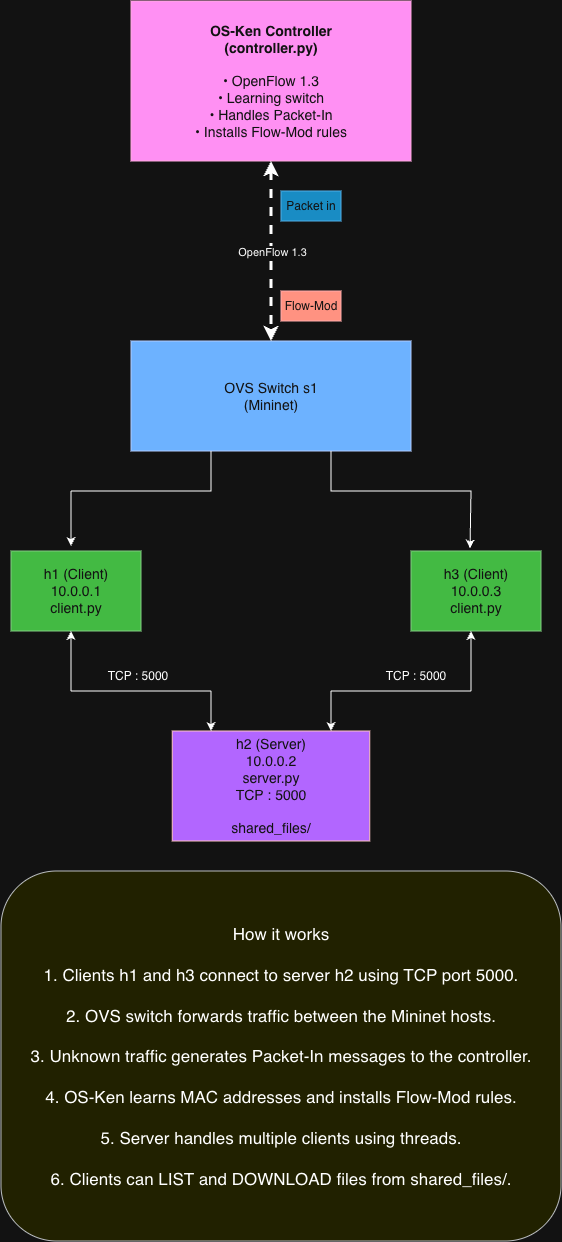

The diagram above was exported from draw.io. Its source (the exported page's mxGraphModel, read from the mxfile embedded in the PNG):
<mxGraphModel dx="1988" dy="2098" grid="1" gridSize="10" guides="1" tooltips="1" connect="1" arrows="1" fold="1" page="1" pageScale="1" pageWidth="1100" pageHeight="850" math="0" shadow="0">
  <root>
    <mxCell id="0" />
    <mxCell id="1" parent="0" />
    <mxCell id="nC6XM4XM5TMfjJDZNpjs-1" parent="1" style="rounded=0;whiteSpace=wrap;html=1;fillColor=#d80073;fontColor=#ffffff;strokeColor=#A50040;" value="&lt;div&gt;&lt;b&gt;&lt;font style=&quot;font-size: 14px;&quot;&gt;OS-Ken Controller&lt;/font&gt;&lt;/b&gt;&lt;/div&gt;&lt;div&gt;&lt;b&gt;&lt;font style=&quot;font-size: 14px;&quot;&gt;(controller.py)&lt;/font&gt;&lt;/b&gt;&lt;/div&gt;&lt;div&gt;&lt;font style=&quot;font-size: 14px;&quot;&gt;&lt;br&gt;&lt;/font&gt;&lt;/div&gt;&lt;div&gt;&lt;font style=&quot;font-size: 14px;&quot;&gt;• OpenFlow 1.3&lt;/font&gt;&lt;/div&gt;&lt;div&gt;&lt;font style=&quot;font-size: 14px;&quot;&gt;• Learning switch&lt;/font&gt;&lt;/div&gt;&lt;div&gt;&lt;font style=&quot;font-size: 14px;&quot;&gt;• Handles Packet-In&lt;/font&gt;&lt;/div&gt;&lt;div&gt;&lt;font style=&quot;font-size: 14px;&quot;&gt;• Installs Flow-Mod rules&lt;/font&gt;&lt;/div&gt;" vertex="1">
      <mxGeometry height="160" width="280" x="380" y="-10" as="geometry" />
    </mxCell>
    <mxCell id="nC6XM4XM5TMfjJDZNpjs-2" parent="1" style="rounded=0;whiteSpace=wrap;html=1;fillColor=#0050ef;fontColor=#ffffff;strokeColor=#001DBC;" value="&lt;div&gt;&lt;font style=&quot;font-size: 14px;&quot;&gt;OVS Switch s1&lt;/font&gt;&lt;/div&gt;&lt;div&gt;&lt;font style=&quot;font-size: 14px;&quot;&gt;(Mininet)&lt;/font&gt;&lt;/div&gt;" vertex="1">
      <mxGeometry height="110" width="280" x="380" y="330" as="geometry" />
    </mxCell>
    <mxCell id="nC6XM4XM5TMfjJDZNpjs-12" edge="1" parent="1" source="nC6XM4XM5TMfjJDZNpjs-1" style="endArrow=classic;html=1;rounded=0;entryX=0.5;entryY=0;entryDx=0;entryDy=0;exitX=0.5;exitY=1;exitDx=0;exitDy=0;dashed=1;strokeWidth=3;startArrow=classic;startFill=1;" target="nC6XM4XM5TMfjJDZNpjs-2" value="">
      <mxGeometry relative="1" as="geometry">
        <mxPoint x="440" y="260" as="sourcePoint" />
        <mxPoint x="540" y="260" as="targetPoint" />
      </mxGeometry>
    </mxCell>
    <mxCell id="nC6XM4XM5TMfjJDZNpjs-41" connectable="0" parent="nC6XM4XM5TMfjJDZNpjs-12" style="edgeLabel;html=1;align=center;verticalAlign=middle;resizable=0;points=[];" value="OpenFlow 1.3" vertex="1">
      <mxGeometry relative="1" x="-0.0111" y="1" as="geometry">
        <mxPoint x="-1" y="1" as="offset" />
      </mxGeometry>
    </mxCell>
    <mxCell id="nC6XM4XM5TMfjJDZNpjs-14" parent="1" style="rounded=0;whiteSpace=wrap;html=1;fillColor=#008a00;fontColor=#ffffff;strokeColor=#005700;" value="&lt;font style=&quot;font-size: 14px;&quot;&gt;h1 (Client)&lt;/font&gt;&lt;div&gt;&lt;font style=&quot;font-size: 14px;&quot;&gt;10.0.0.1&lt;/font&gt;&lt;/div&gt;&lt;div&gt;&lt;font style=&quot;font-size: 14px;&quot;&gt;client.py&lt;/font&gt;&lt;/div&gt;" vertex="1">
      <mxGeometry height="80" width="130" x="260" y="540" as="geometry" />
    </mxCell>
    <mxCell id="nC6XM4XM5TMfjJDZNpjs-16" parent="1" style="rounded=0;whiteSpace=wrap;html=1;fillColor=#008a00;fontColor=#ffffff;strokeColor=#005700;" value="&lt;font style=&quot;font-size: 14px;&quot;&gt;h3 (Client)&lt;/font&gt;&lt;div&gt;&lt;font style=&quot;font-size: 14px;&quot;&gt;10.0.0.3&lt;/font&gt;&lt;/div&gt;&lt;div&gt;&lt;font style=&quot;font-size: 14px;&quot;&gt;client.py&lt;/font&gt;&lt;/div&gt;" vertex="1">
      <mxGeometry height="80" width="130" x="660" y="540" as="geometry" />
    </mxCell>
    <mxCell id="nC6XM4XM5TMfjJDZNpjs-18" edge="1" parent="1" style="endArrow=none;html=1;rounded=0;curved=0;endFill=0;" value="">
      <mxGeometry height="50" relative="1" width="50" x="0.2888" as="geometry">
        <Array as="points">
          <mxPoint x="460" y="480" />
        </Array>
        <mxPoint x="460" y="440" as="sourcePoint" />
        <mxPoint x="320" y="480" as="targetPoint" />
      </mxGeometry>
    </mxCell>
    <mxCell id="nC6XM4XM5TMfjJDZNpjs-20" edge="1" parent="1" style="endArrow=classic;html=1;rounded=0;" value="">
      <mxGeometry height="50" relative="1" width="50" as="geometry">
        <mxPoint x="320" y="480" as="sourcePoint" />
        <mxPoint x="320" y="535" as="targetPoint" />
      </mxGeometry>
    </mxCell>
    <mxCell id="nC6XM4XM5TMfjJDZNpjs-21" edge="1" parent="1" style="endArrow=classic;html=1;rounded=0;curved=0;endFill=1;entryX=0.454;entryY=-0.031;entryDx=0;entryDy=0;entryPerimeter=0;" target="nC6XM4XM5TMfjJDZNpjs-16" value="">
      <mxGeometry height="50" relative="1" width="50" x="0.2798" as="geometry">
        <Array as="points">
          <mxPoint x="580" y="480" />
          <mxPoint x="720" y="480" />
        </Array>
        <mxPoint x="580" y="440" as="sourcePoint" />
        <mxPoint x="720" y="530" as="targetPoint" />
      </mxGeometry>
    </mxCell>
    <mxCell id="nC6XM4XM5TMfjJDZNpjs-22" edge="1" parent="1" style="endArrow=classic;html=1;strokeWidth=1;rounded=0;endFill=1;" value="">
      <mxGeometry height="50" relative="1" width="50" as="geometry">
        <mxPoint x="320" y="680" as="sourcePoint" />
        <mxPoint x="320" y="620" as="targetPoint" />
      </mxGeometry>
    </mxCell>
    <mxCell id="nC6XM4XM5TMfjJDZNpjs-23" edge="1" parent="1" style="endArrow=classic;html=1;strokeWidth=1;rounded=0;startArrow=none;startFill=0;endFill=1;" value="">
      <mxGeometry height="50" relative="1" width="50" as="geometry">
        <mxPoint x="720" y="680" as="sourcePoint" />
        <mxPoint x="720" y="620" as="targetPoint" />
      </mxGeometry>
    </mxCell>
    <mxCell id="nC6XM4XM5TMfjJDZNpjs-25" parent="1" style="text;html=1;whiteSpace=wrap;strokeColor=none;fillColor=none;align=center;verticalAlign=middle;rounded=0;" value="TCP : 5000" vertex="1">
      <mxGeometry height="30" width="70" x="352.5" y="650" as="geometry" />
    </mxCell>
    <mxCell id="nC6XM4XM5TMfjJDZNpjs-26" edge="1" parent="1" style="endArrow=classic;html=1;rounded=0;endFill=1;" value="">
      <mxGeometry height="50" relative="1" width="50" as="geometry">
        <mxPoint x="580" y="680" as="sourcePoint" />
        <mxPoint x="580" y="720" as="targetPoint" />
      </mxGeometry>
    </mxCell>
    <mxCell id="nC6XM4XM5TMfjJDZNpjs-27" parent="1" style="rounded=0;whiteSpace=wrap;html=1;fillColor=light-dark(#A20025,#B266FF);fontColor=#ffffff;strokeColor=#6F0000;" value="&lt;font style=&quot;font-size: 14px;&quot;&gt;h2 (Server)&lt;/font&gt;&lt;div&gt;&lt;font style=&quot;font-size: 14px;&quot;&gt;10.0.0.2&lt;/font&gt;&lt;/div&gt;&lt;div&gt;&lt;font style=&quot;font-size: 14px;&quot;&gt;server.py&lt;/font&gt;&lt;/div&gt;&lt;div&gt;&lt;font style=&quot;font-size: 14px;&quot;&gt;TCP : 5000&lt;/font&gt;&lt;/div&gt;&lt;div&gt;&lt;font style=&quot;font-size: 14px;&quot;&gt;&lt;br&gt;&lt;/font&gt;&lt;/div&gt;&lt;div&gt;&lt;font style=&quot;font-size: 14px;&quot;&gt;shared_files/&lt;/font&gt;&lt;/div&gt;" vertex="1">
      <mxGeometry height="110" width="197.5" x="421.25" y="720" as="geometry" />
    </mxCell>
    <mxCell id="nC6XM4XM5TMfjJDZNpjs-31" edge="1" parent="1" style="endArrow=classic;html=1;rounded=0;startArrow=none;startFill=0;endFill=1;" value="">
      <mxGeometry height="50" relative="1" width="50" as="geometry">
        <mxPoint x="460" y="680" as="sourcePoint" />
        <mxPoint x="460" y="720" as="targetPoint" />
      </mxGeometry>
    </mxCell>
    <mxCell id="nC6XM4XM5TMfjJDZNpjs-33" edge="1" parent="1" style="endArrow=none;html=1;rounded=0;" value="">
      <mxGeometry height="50" relative="1" width="50" as="geometry">
        <mxPoint x="320" y="680" as="sourcePoint" />
        <mxPoint x="460" y="680" as="targetPoint" />
      </mxGeometry>
    </mxCell>
    <mxCell id="nC6XM4XM5TMfjJDZNpjs-34" edge="1" parent="1" style="endArrow=none;html=1;rounded=0;" value="">
      <mxGeometry height="50" relative="1" width="50" as="geometry">
        <mxPoint x="580" y="680" as="sourcePoint" />
        <mxPoint x="720" y="680" as="targetPoint" />
      </mxGeometry>
    </mxCell>
    <mxCell id="nC6XM4XM5TMfjJDZNpjs-35" parent="1" style="text;html=1;whiteSpace=wrap;strokeColor=none;fillColor=none;align=center;verticalAlign=middle;rounded=0;" value="TCP : 5000" vertex="1">
      <mxGeometry height="30" width="70" x="630" y="650" as="geometry" />
    </mxCell>
    <mxCell id="nC6XM4XM5TMfjJDZNpjs-36" parent="1" style="rounded=1;whiteSpace=wrap;html=1;roundedPerimeter=1;align=center;fillColor=#ffff88;strokeColor=#36393d;" value="&lt;div&gt;&lt;font style=&quot;font-size: 17px;&quot;&gt;How it works&lt;/font&gt;&lt;/div&gt;&lt;div&gt;&lt;font style=&quot;font-size: 17px;&quot;&gt;&lt;br&gt;&lt;/font&gt;&lt;/div&gt;&lt;div&gt;&lt;font style=&quot;font-size: 17px;&quot;&gt;1. Clients h1 and h3 connect to server h2 using TCP port 5000.&lt;/font&gt;&lt;/div&gt;&lt;div&gt;&lt;font style=&quot;font-size: 17px;&quot;&gt;&lt;br&gt;&lt;/font&gt;&lt;/div&gt;&lt;div&gt;&lt;font style=&quot;font-size: 17px;&quot;&gt;2. OVS switch forwards traffic between the Mininet hosts.&lt;/font&gt;&lt;/div&gt;&lt;div&gt;&lt;font style=&quot;font-size: 17px;&quot;&gt;&lt;br&gt;&lt;/font&gt;&lt;/div&gt;&lt;div&gt;&lt;font style=&quot;font-size: 17px;&quot;&gt;3. Unknown traffic generates Packet-In messages to the controller.&lt;/font&gt;&lt;/div&gt;&lt;div&gt;&lt;font style=&quot;font-size: 17px;&quot;&gt;&lt;br&gt;&lt;/font&gt;&lt;/div&gt;&lt;div&gt;&lt;font style=&quot;font-size: 17px;&quot;&gt;4. OS-Ken learns MAC addresses and installs Flow-Mod rules.&lt;/font&gt;&lt;/div&gt;&lt;div&gt;&lt;font style=&quot;font-size: 17px;&quot;&gt;&lt;br&gt;&lt;/font&gt;&lt;/div&gt;&lt;div&gt;&lt;font style=&quot;font-size: 17px;&quot;&gt;5. Server handles multiple clients using threads.&lt;/font&gt;&lt;/div&gt;&lt;div&gt;&lt;font style=&quot;font-size: 17px;&quot;&gt;&lt;br&gt;&lt;/font&gt;&lt;/div&gt;&lt;div&gt;&lt;font style=&quot;font-size: 17px;&quot;&gt;6. Clients can LIST and DOWNLOAD files from shared_files/.&lt;/font&gt;&lt;/div&gt;" vertex="1">
      <mxGeometry height="370" width="560" x="250" y="860" as="geometry" />
    </mxCell>
    <mxCell id="nC6XM4XM5TMfjJDZNpjs-38" parent="1" style="text;html=1;whiteSpace=wrap;strokeColor=#B20000;fillColor=#e51400;align=center;verticalAlign=middle;rounded=0;fontColor=#ffffff;" value="Flow-Mod" vertex="1">
      <mxGeometry height="30" width="60" x="530" y="280" as="geometry" />
    </mxCell>
    <mxCell id="nC6XM4XM5TMfjJDZNpjs-37" parent="1" style="text;html=1;whiteSpace=wrap;strokeColor=#006EAF;fillColor=#1ba1e2;align=center;verticalAlign=middle;rounded=0;fontColor=#ffffff;" value="Packet in" vertex="1">
      <mxGeometry height="30" width="60" x="530" y="180" as="geometry" />
    </mxCell>
  </root>
</mxGraphModel>